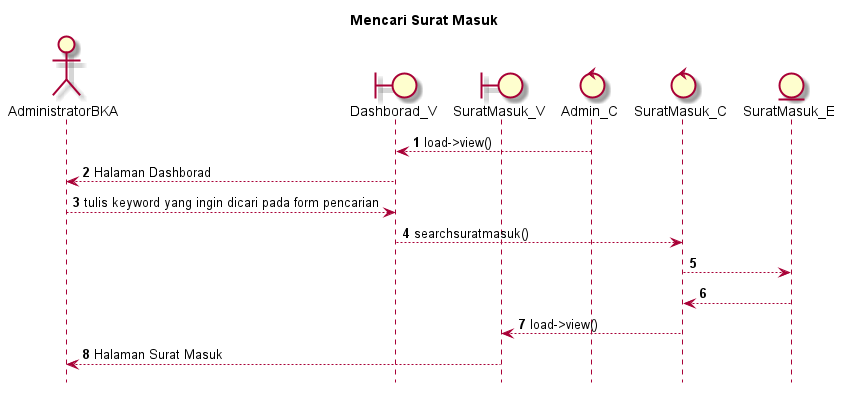

The diagram above was rendered by PlantUML. Its source (embedded in the PNG):
@startuml

autonumber
hide footbox
title Mencari Surat Masuk

Actor AdministratorBKA
boundary Dashborad_V
boundary SuratMasuk_V
control Admin_C
control SuratMasuk_C
Entity SuratMasuk_E

Admin_C --> Dashborad_V: load->view()
Dashborad_V --> AdministratorBKA: Halaman Dashborad
AdministratorBKA --> Dashborad_V: tulis keyword yang ingin dicari pada form pencarian
Dashborad_V --> SuratMasuk_C: searchsuratmasuk()
SuratMasuk_C --> SuratMasuk_E:
    
    SuratMasuk_E --> SuratMasuk_C:
    SuratMasuk_C --> SuratMasuk_V: load->view()
    SuratMasuk_V --> AdministratorBKA: Halaman Surat Masuk

@enduml